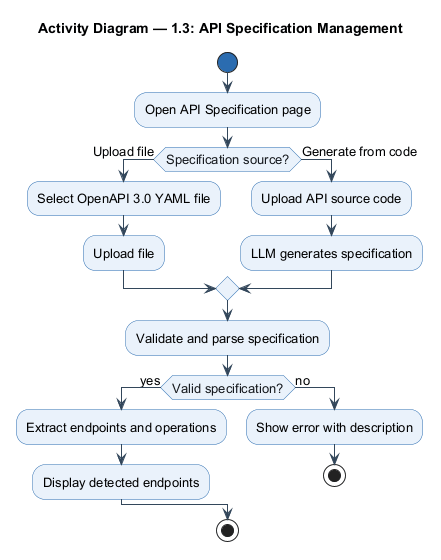

The diagram above was rendered by PlantUML. Its source (embedded in the PNG):
@startuml
!include _style_act.iuml
title Activity Diagram — 1.3: API Specification Management
start
:Open API Specification page;
if (Specification source?) then (Upload file)
  :Select OpenAPI 3.0 YAML file;
  :Upload file;
else (Generate from code)
  :Upload API source code;
  :LLM generates specification;
endif
:Validate and parse specification;
if (Valid specification?) then (yes)
  :Extract endpoints and operations;
  :Display detected endpoints;
else (no)
  :Show error with description;
  stop
endif
stop
@enduml